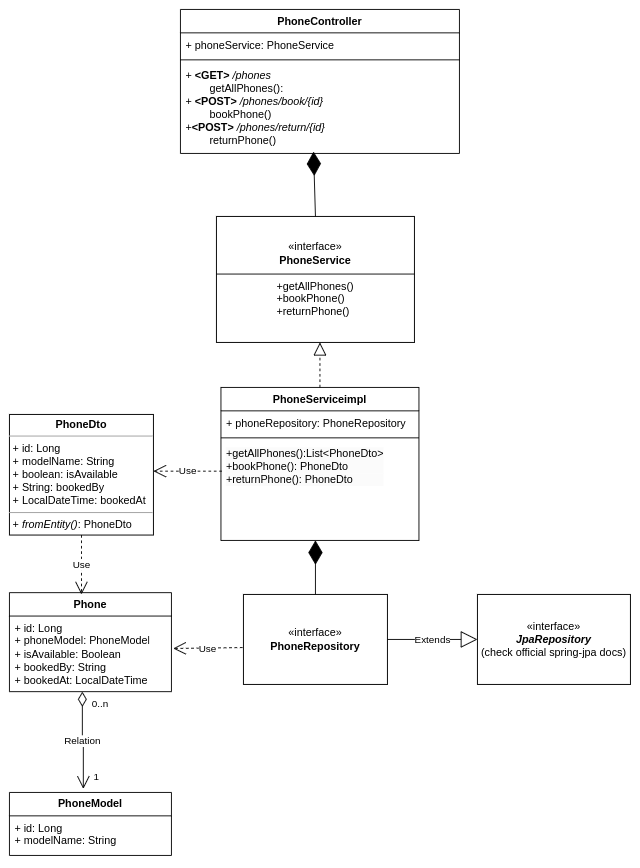

The diagram above was exported from draw.io. Its source (the exported page's mxGraphModel, read from the mxfile embedded in the PNG):
<mxGraphModel dx="1434" dy="802" grid="1" gridSize="10" guides="1" tooltips="1" connect="1" arrows="1" fold="1" page="1" pageScale="1" pageWidth="827" pageHeight="1169" math="0" shadow="0">
  <root>
    <mxCell id="WIyWlLk6GJQsqaUBKTNV-0" />
    <mxCell id="WIyWlLk6GJQsqaUBKTNV-1" parent="WIyWlLk6GJQsqaUBKTNV-0" />
    <mxCell id="7ZoJDFnTpA-D6nEHFm2r-0" value="PhoneController" style="swimlane;fontStyle=1;align=center;verticalAlign=top;childLayout=stackLayout;horizontal=1;startSize=26;horizontalStack=0;resizeParent=1;resizeParentMax=0;resizeLast=0;collapsible=1;marginBottom=0;whiteSpace=wrap;html=1;" vertex="1" parent="WIyWlLk6GJQsqaUBKTNV-1">
      <mxGeometry x="300" y="130" width="310" height="160" as="geometry" />
    </mxCell>
    <mxCell id="7ZoJDFnTpA-D6nEHFm2r-1" value="+ phoneService: PhoneService" style="text;strokeColor=none;fillColor=none;align=left;verticalAlign=top;spacingLeft=4;spacingRight=4;overflow=hidden;rotatable=0;points=[[0,0.5],[1,0.5]];portConstraint=eastwest;whiteSpace=wrap;html=1;" vertex="1" parent="7ZoJDFnTpA-D6nEHFm2r-0">
      <mxGeometry y="26" width="310" height="26" as="geometry" />
    </mxCell>
    <mxCell id="7ZoJDFnTpA-D6nEHFm2r-2" value="" style="line;strokeWidth=1;fillColor=none;align=left;verticalAlign=middle;spacingTop=-1;spacingLeft=3;spacingRight=3;rotatable=0;labelPosition=right;points=[];portConstraint=eastwest;strokeColor=inherit;" vertex="1" parent="7ZoJDFnTpA-D6nEHFm2r-0">
      <mxGeometry y="52" width="310" height="8" as="geometry" />
    </mxCell>
    <mxCell id="7ZoJDFnTpA-D6nEHFm2r-3" value="+ &lt;b&gt;&amp;lt;GET&amp;gt;&lt;/b&gt; &lt;i&gt;/phones&lt;/i&gt;&lt;br&gt;&lt;span style=&quot;&quot;&gt;&lt;span style=&quot;&quot;&gt;&amp;nbsp;&amp;nbsp;&amp;nbsp;&amp;nbsp;&lt;/span&gt;&lt;/span&gt;&amp;nbsp;&lt;span style=&quot;white-space: pre;&quot;&gt;&#09;&lt;/span&gt;getAllPhones():&amp;nbsp;&lt;br&gt;+ &lt;b&gt;&amp;lt;POST&amp;gt;&lt;/b&gt; &lt;i&gt;/phones/book/{id}&lt;/i&gt;&lt;br&gt;&lt;span style=&quot;&quot;&gt;&lt;span style=&quot;&quot;&gt;&amp;nbsp;&amp;nbsp;&amp;nbsp;&amp;nbsp;&lt;span style=&quot;white-space: pre;&quot;&gt;&#09;&lt;/span&gt;&lt;/span&gt;&lt;/span&gt;bookPhone()&lt;br&gt;+&lt;b style=&quot;border-color: var(--border-color);&quot;&gt;&amp;lt;POST&amp;gt; &lt;/b&gt;&lt;span style=&quot;border-color: var(--border-color);&quot;&gt;&lt;i&gt;/phones/return/{id}&lt;br&gt;&lt;/i&gt;&lt;/span&gt;&lt;span style=&quot;white-space: pre;&quot;&gt;&#09;&lt;/span&gt;returnPhone()" style="text;strokeColor=none;fillColor=none;align=left;verticalAlign=top;spacingLeft=4;spacingRight=4;overflow=hidden;rotatable=0;points=[[0,0.5],[1,0.5]];portConstraint=eastwest;whiteSpace=wrap;html=1;" vertex="1" parent="7ZoJDFnTpA-D6nEHFm2r-0">
      <mxGeometry y="60" width="310" height="100" as="geometry" />
    </mxCell>
    <mxCell id="7ZoJDFnTpA-D6nEHFm2r-5" value="«interface»&lt;br&gt;&lt;b&gt;PhoneService&lt;br&gt;&lt;/b&gt;&lt;br&gt;&lt;div style=&quot;text-align: left;&quot;&gt;+getAllPhones()&lt;/div&gt;&lt;div style=&quot;text-align: left;&quot;&gt;+bookPhone()&lt;/div&gt;&lt;div style=&quot;text-align: left;&quot;&gt;+returnPhone()&lt;/div&gt;" style="html=1;whiteSpace=wrap;" vertex="1" parent="WIyWlLk6GJQsqaUBKTNV-1">
      <mxGeometry x="340" y="360" width="220" height="140" as="geometry" />
    </mxCell>
    <mxCell id="7ZoJDFnTpA-D6nEHFm2r-8" value="" style="endArrow=diamondThin;endFill=1;endSize=24;html=1;rounded=0;exitX=0.5;exitY=0;exitDx=0;exitDy=0;entryX=0.477;entryY=0.98;entryDx=0;entryDy=0;entryPerimeter=0;" edge="1" parent="WIyWlLk6GJQsqaUBKTNV-1" source="7ZoJDFnTpA-D6nEHFm2r-5" target="7ZoJDFnTpA-D6nEHFm2r-3">
      <mxGeometry width="160" relative="1" as="geometry">
        <mxPoint x="454" y="340" as="sourcePoint" />
        <mxPoint x="445" y="240" as="targetPoint" />
      </mxGeometry>
    </mxCell>
    <mxCell id="7ZoJDFnTpA-D6nEHFm2r-9" value="" style="line;strokeWidth=1;fillColor=none;align=left;verticalAlign=middle;spacingTop=-1;spacingLeft=3;spacingRight=3;rotatable=0;labelPosition=right;points=[];portConstraint=eastwest;strokeColor=inherit;" vertex="1" parent="WIyWlLk6GJQsqaUBKTNV-1">
      <mxGeometry x="340" y="420" width="220" height="8" as="geometry" />
    </mxCell>
    <mxCell id="7ZoJDFnTpA-D6nEHFm2r-14" value="PhoneServiceimpl" style="swimlane;fontStyle=1;align=center;verticalAlign=top;childLayout=stackLayout;horizontal=1;startSize=26;horizontalStack=0;resizeParent=1;resizeParentMax=0;resizeLast=0;collapsible=1;marginBottom=0;whiteSpace=wrap;html=1;" vertex="1" parent="WIyWlLk6GJQsqaUBKTNV-1">
      <mxGeometry x="345" y="550" width="220" height="170" as="geometry" />
    </mxCell>
    <mxCell id="7ZoJDFnTpA-D6nEHFm2r-15" value="+ phoneRepository: PhoneRepository" style="text;strokeColor=none;fillColor=none;align=left;verticalAlign=top;spacingLeft=4;spacingRight=4;overflow=hidden;rotatable=0;points=[[0,0.5],[1,0.5]];portConstraint=eastwest;whiteSpace=wrap;html=1;" vertex="1" parent="7ZoJDFnTpA-D6nEHFm2r-14">
      <mxGeometry y="26" width="220" height="26" as="geometry" />
    </mxCell>
    <mxCell id="7ZoJDFnTpA-D6nEHFm2r-16" value="" style="line;strokeWidth=1;fillColor=none;align=left;verticalAlign=middle;spacingTop=-1;spacingLeft=3;spacingRight=3;rotatable=0;labelPosition=right;points=[];portConstraint=eastwest;strokeColor=inherit;" vertex="1" parent="7ZoJDFnTpA-D6nEHFm2r-14">
      <mxGeometry y="52" width="220" height="8" as="geometry" />
    </mxCell>
    <mxCell id="7ZoJDFnTpA-D6nEHFm2r-17" value="&lt;div style=&quot;border-color: var(--border-color); color: rgb(0, 0, 0); font-family: Helvetica; font-size: 12px; font-style: normal; font-variant-ligatures: normal; font-variant-caps: normal; font-weight: 400; letter-spacing: normal; orphans: 2; text-indent: 0px; text-transform: none; widows: 2; word-spacing: 0px; -webkit-text-stroke-width: 0px; background-color: rgb(251, 251, 251); text-decoration-thickness: initial; text-decoration-style: initial; text-decoration-color: initial; text-align: left;&quot;&gt;+getAllPhones():List&amp;lt;PhoneDto&amp;gt;&lt;/div&gt;&lt;div style=&quot;border-color: var(--border-color); color: rgb(0, 0, 0); font-family: Helvetica; font-size: 12px; font-style: normal; font-variant-ligatures: normal; font-variant-caps: normal; font-weight: 400; letter-spacing: normal; orphans: 2; text-indent: 0px; text-transform: none; widows: 2; word-spacing: 0px; -webkit-text-stroke-width: 0px; background-color: rgb(251, 251, 251); text-decoration-thickness: initial; text-decoration-style: initial; text-decoration-color: initial; text-align: left;&quot;&gt;+bookPhone(): PhoneDto&lt;/div&gt;&lt;div style=&quot;border-color: var(--border-color); color: rgb(0, 0, 0); font-family: Helvetica; font-size: 12px; font-style: normal; font-variant-ligatures: normal; font-variant-caps: normal; font-weight: 400; letter-spacing: normal; orphans: 2; text-indent: 0px; text-transform: none; widows: 2; word-spacing: 0px; -webkit-text-stroke-width: 0px; background-color: rgb(251, 251, 251); text-decoration-thickness: initial; text-decoration-style: initial; text-decoration-color: initial; text-align: left;&quot;&gt;+returnPhone(): PhoneDto&lt;/div&gt;" style="text;strokeColor=none;fillColor=none;align=left;verticalAlign=top;spacingLeft=4;spacingRight=4;overflow=hidden;rotatable=0;points=[[0,0.5],[1,0.5]];portConstraint=eastwest;whiteSpace=wrap;html=1;" vertex="1" parent="7ZoJDFnTpA-D6nEHFm2r-14">
      <mxGeometry y="60" width="220" height="110" as="geometry" />
    </mxCell>
    <mxCell id="7ZoJDFnTpA-D6nEHFm2r-18" value="" style="endArrow=block;dashed=1;endFill=0;endSize=12;html=1;rounded=0;exitX=0.5;exitY=0;exitDx=0;exitDy=0;" edge="1" parent="WIyWlLk6GJQsqaUBKTNV-1" source="7ZoJDFnTpA-D6nEHFm2r-14">
      <mxGeometry width="160" relative="1" as="geometry">
        <mxPoint x="140" y="530" as="sourcePoint" />
        <mxPoint x="455" y="500" as="targetPoint" />
      </mxGeometry>
    </mxCell>
    <mxCell id="7ZoJDFnTpA-D6nEHFm2r-20" value="«interface»&lt;br&gt;&lt;b&gt;PhoneRepository&lt;/b&gt;" style="html=1;whiteSpace=wrap;" vertex="1" parent="WIyWlLk6GJQsqaUBKTNV-1">
      <mxGeometry x="370" y="780" width="160" height="100" as="geometry" />
    </mxCell>
    <mxCell id="7ZoJDFnTpA-D6nEHFm2r-21" value="" style="endArrow=diamondThin;endFill=1;endSize=24;html=1;rounded=0;exitX=0.5;exitY=0;exitDx=0;exitDy=0;" edge="1" parent="WIyWlLk6GJQsqaUBKTNV-1" source="7ZoJDFnTpA-D6nEHFm2r-20">
      <mxGeometry width="160" relative="1" as="geometry">
        <mxPoint x="410" y="890" as="sourcePoint" />
        <mxPoint x="450" y="720" as="targetPoint" />
      </mxGeometry>
    </mxCell>
    <mxCell id="7ZoJDFnTpA-D6nEHFm2r-23" value="«interface»&lt;br&gt;&lt;i style=&quot;font-weight: bold;&quot;&gt;JpaRepository&lt;/i&gt;&lt;br&gt;(check official spring-jpa docs)" style="html=1;whiteSpace=wrap;" vertex="1" parent="WIyWlLk6GJQsqaUBKTNV-1">
      <mxGeometry x="630" y="780" width="170" height="100" as="geometry" />
    </mxCell>
    <mxCell id="7ZoJDFnTpA-D6nEHFm2r-25" value="Extends" style="endArrow=block;endSize=16;endFill=0;html=1;rounded=0;entryX=0;entryY=0.5;entryDx=0;entryDy=0;" edge="1" parent="WIyWlLk6GJQsqaUBKTNV-1" target="7ZoJDFnTpA-D6nEHFm2r-23">
      <mxGeometry width="160" relative="1" as="geometry">
        <mxPoint x="530" y="830" as="sourcePoint" />
        <mxPoint x="690" y="830" as="targetPoint" />
      </mxGeometry>
    </mxCell>
    <mxCell id="7ZoJDFnTpA-D6nEHFm2r-32" value="&lt;b&gt;Phone&lt;/b&gt;" style="swimlane;fontStyle=0;childLayout=stackLayout;horizontal=1;startSize=26;fillColor=none;horizontalStack=0;resizeParent=1;resizeParentMax=0;resizeLast=0;collapsible=1;marginBottom=0;whiteSpace=wrap;html=1;" vertex="1" parent="WIyWlLk6GJQsqaUBKTNV-1">
      <mxGeometry x="110" y="778" width="180" height="110" as="geometry" />
    </mxCell>
    <mxCell id="7ZoJDFnTpA-D6nEHFm2r-33" value="+ id: Long&lt;br&gt;+ phoneModel: PhoneModel&lt;br style=&quot;border-color: var(--border-color);&quot;&gt;+ isAvailable: Boolean&lt;br style=&quot;border-color: var(--border-color);&quot;&gt;+ bookedBy: String&lt;br style=&quot;border-color: var(--border-color);&quot;&gt;+ bookedAt: LocalDateTime" style="text;strokeColor=none;fillColor=none;align=left;verticalAlign=top;spacingLeft=4;spacingRight=4;overflow=hidden;rotatable=0;points=[[0,0.5],[1,0.5]];portConstraint=eastwest;whiteSpace=wrap;html=1;" vertex="1" parent="7ZoJDFnTpA-D6nEHFm2r-32">
      <mxGeometry y="26" width="180" height="84" as="geometry" />
    </mxCell>
    <mxCell id="7ZoJDFnTpA-D6nEHFm2r-37" value="Use" style="endArrow=open;endSize=12;dashed=1;html=1;rounded=0;entryX=1.011;entryY=0.429;entryDx=0;entryDy=0;entryPerimeter=0;exitX=-0.006;exitY=0.59;exitDx=0;exitDy=0;exitPerimeter=0;" edge="1" parent="WIyWlLk6GJQsqaUBKTNV-1" source="7ZoJDFnTpA-D6nEHFm2r-20" target="7ZoJDFnTpA-D6nEHFm2r-33">
      <mxGeometry width="160" relative="1" as="geometry">
        <mxPoint x="300" y="1000" as="sourcePoint" />
        <mxPoint x="460" y="1000" as="targetPoint" />
        <mxPoint as="offset" />
      </mxGeometry>
    </mxCell>
    <mxCell id="7ZoJDFnTpA-D6nEHFm2r-38" value="&lt;b&gt;PhoneModel&lt;/b&gt;" style="swimlane;fontStyle=0;childLayout=stackLayout;horizontal=1;startSize=26;fillColor=none;horizontalStack=0;resizeParent=1;resizeParentMax=0;resizeLast=0;collapsible=1;marginBottom=0;whiteSpace=wrap;html=1;" vertex="1" parent="WIyWlLk6GJQsqaUBKTNV-1">
      <mxGeometry x="110" y="1000" width="180" height="70" as="geometry" />
    </mxCell>
    <mxCell id="7ZoJDFnTpA-D6nEHFm2r-39" value="+ id: Long&lt;br&gt;+ modelName: String" style="text;strokeColor=none;fillColor=none;align=left;verticalAlign=top;spacingLeft=4;spacingRight=4;overflow=hidden;rotatable=0;points=[[0,0.5],[1,0.5]];portConstraint=eastwest;whiteSpace=wrap;html=1;" vertex="1" parent="7ZoJDFnTpA-D6nEHFm2r-38">
      <mxGeometry y="26" width="180" height="44" as="geometry" />
    </mxCell>
    <mxCell id="7ZoJDFnTpA-D6nEHFm2r-46" value="Relation" style="endArrow=open;html=1;endSize=12;startArrow=diamondThin;startSize=14;startFill=0;edgeStyle=orthogonalEdgeStyle;rounded=0;exitX=0.45;exitY=1;exitDx=0;exitDy=0;exitPerimeter=0;entryX=0.456;entryY=-0.057;entryDx=0;entryDy=0;entryPerimeter=0;" edge="1" parent="WIyWlLk6GJQsqaUBKTNV-1" source="7ZoJDFnTpA-D6nEHFm2r-33" target="7ZoJDFnTpA-D6nEHFm2r-38">
      <mxGeometry relative="1" as="geometry">
        <mxPoint x="370" y="960" as="sourcePoint" />
        <mxPoint x="190" y="960" as="targetPoint" />
      </mxGeometry>
    </mxCell>
    <mxCell id="7ZoJDFnTpA-D6nEHFm2r-47" value="0..n" style="edgeLabel;resizable=0;html=1;align=left;verticalAlign=top;" connectable="0" vertex="1" parent="7ZoJDFnTpA-D6nEHFm2r-46">
      <mxGeometry x="-1" relative="1" as="geometry">
        <mxPoint x="9" as="offset" />
      </mxGeometry>
    </mxCell>
    <mxCell id="7ZoJDFnTpA-D6nEHFm2r-48" value="1" style="edgeLabel;resizable=0;html=1;align=right;verticalAlign=top;" connectable="0" vertex="1" parent="7ZoJDFnTpA-D6nEHFm2r-46">
      <mxGeometry x="1" relative="1" as="geometry">
        <mxPoint x="18" y="-26" as="offset" />
      </mxGeometry>
    </mxCell>
    <mxCell id="7ZoJDFnTpA-D6nEHFm2r-49" value="Use" style="endArrow=open;endSize=12;dashed=1;html=1;rounded=0;exitX=0.005;exitY=0.3;exitDx=0;exitDy=0;exitPerimeter=0;" edge="1" parent="WIyWlLk6GJQsqaUBKTNV-1" source="7ZoJDFnTpA-D6nEHFm2r-17">
      <mxGeometry width="160" relative="1" as="geometry">
        <mxPoint x="340" y="643" as="sourcePoint" />
        <mxPoint x="270" y="643" as="targetPoint" />
        <mxPoint as="offset" />
      </mxGeometry>
    </mxCell>
    <mxCell id="7ZoJDFnTpA-D6nEHFm2r-58" value="&lt;p style=&quot;margin:0px;margin-top:4px;text-align:center;&quot;&gt;&lt;b&gt;PhoneDto&lt;/b&gt;&lt;/p&gt;&lt;hr size=&quot;1&quot;&gt;&lt;p style=&quot;margin:0px;margin-left:4px;&quot;&gt;+ id: Long&lt;br style=&quot;border-color: var(--border-color);&quot;&gt;+ modelName: String&lt;br style=&quot;border-color: var(--border-color);&quot;&gt;+ boolean: isAvailable&lt;br style=&quot;border-color: var(--border-color);&quot;&gt;+ String: bookedBy&lt;br style=&quot;border-color: var(--border-color);&quot;&gt;+ LocalDateTime: bookedAt&lt;br&gt;&lt;/p&gt;&lt;hr size=&quot;1&quot;&gt;&lt;p style=&quot;margin:0px;margin-left:4px;&quot;&gt;+ &lt;i&gt;fromEntity()&lt;/i&gt;: PhoneDto&lt;/p&gt;" style="verticalAlign=top;align=left;overflow=fill;fontSize=12;fontFamily=Helvetica;html=1;whiteSpace=wrap;" vertex="1" parent="WIyWlLk6GJQsqaUBKTNV-1">
      <mxGeometry x="110" y="580" width="160" height="134" as="geometry" />
    </mxCell>
    <mxCell id="7ZoJDFnTpA-D6nEHFm2r-60" value="Use" style="endArrow=open;endSize=12;dashed=1;html=1;rounded=0;exitX=0.5;exitY=1;exitDx=0;exitDy=0;" edge="1" parent="WIyWlLk6GJQsqaUBKTNV-1" source="7ZoJDFnTpA-D6nEHFm2r-58">
      <mxGeometry width="160" relative="1" as="geometry">
        <mxPoint x="286" y="740" as="sourcePoint" />
        <mxPoint x="190" y="780" as="targetPoint" />
        <mxPoint as="offset" />
      </mxGeometry>
    </mxCell>
  </root>
</mxGraphModel>